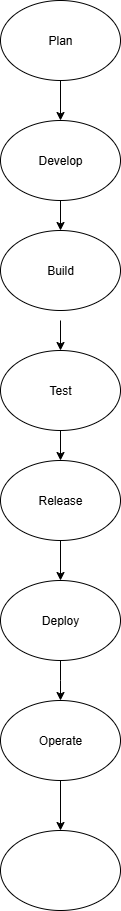

The diagram above was exported from draw.io. Its source (the exported page's mxGraphModel, read from the mxfile embedded in the PNG):
<mxGraphModel dx="1042" dy="562" grid="1" gridSize="10" guides="1" tooltips="1" connect="1" arrows="1" fold="1" page="1" pageScale="1" pageWidth="850" pageHeight="1100" math="0" shadow="0">
  <root>
    <mxCell id="0" />
    <mxCell id="1" parent="0" />
    <mxCell id="w6eSHRQrjwVZ9M0WN3gU-1" value="Build" style="ellipse;whiteSpace=wrap;html=1;" vertex="1" parent="1">
      <mxGeometry x="370" y="250" width="120" height="80" as="geometry" />
    </mxCell>
    <mxCell id="w6eSHRQrjwVZ9M0WN3gU-2" value="Release" style="ellipse;whiteSpace=wrap;html=1;" vertex="1" parent="1">
      <mxGeometry x="370" y="480" width="120" height="80" as="geometry" />
    </mxCell>
    <mxCell id="w6eSHRQrjwVZ9M0WN3gU-3" value="Test" style="ellipse;whiteSpace=wrap;html=1;" vertex="1" parent="1">
      <mxGeometry x="370" y="370" width="120" height="80" as="geometry" />
    </mxCell>
    <mxCell id="w6eSHRQrjwVZ9M0WN3gU-7" style="edgeStyle=orthogonalEdgeStyle;rounded=0;orthogonalLoop=1;jettySize=auto;html=1;" edge="1" parent="1" source="w6eSHRQrjwVZ9M0WN3gU-4" target="w6eSHRQrjwVZ9M0WN3gU-1">
      <mxGeometry relative="1" as="geometry" />
    </mxCell>
    <mxCell id="w6eSHRQrjwVZ9M0WN3gU-4" value="Develop" style="ellipse;whiteSpace=wrap;html=1;" vertex="1" parent="1">
      <mxGeometry x="370" y="140" width="120" height="80" as="geometry" />
    </mxCell>
    <mxCell id="w6eSHRQrjwVZ9M0WN3gU-5" value="Plan" style="ellipse;whiteSpace=wrap;html=1;" vertex="1" parent="1">
      <mxGeometry x="370" y="20" width="120" height="80" as="geometry" />
    </mxCell>
    <mxCell id="w6eSHRQrjwVZ9M0WN3gU-6" value="" style="endArrow=classic;html=1;rounded=0;exitX=0.5;exitY=1;exitDx=0;exitDy=0;" edge="1" parent="1" source="w6eSHRQrjwVZ9M0WN3gU-5">
      <mxGeometry width="50" height="50" relative="1" as="geometry">
        <mxPoint x="429.5" y="110" as="sourcePoint" />
        <mxPoint x="430" y="140" as="targetPoint" />
      </mxGeometry>
    </mxCell>
    <mxCell id="w6eSHRQrjwVZ9M0WN3gU-12" value="" style="endArrow=classic;html=1;rounded=0;entryX=0.5;entryY=0;entryDx=0;entryDy=0;" edge="1" parent="1" target="w6eSHRQrjwVZ9M0WN3gU-3">
      <mxGeometry width="50" height="50" relative="1" as="geometry">
        <mxPoint x="430" y="340" as="sourcePoint" />
        <mxPoint x="450" y="290" as="targetPoint" />
      </mxGeometry>
    </mxCell>
    <mxCell id="w6eSHRQrjwVZ9M0WN3gU-13" value="Deploy" style="ellipse;whiteSpace=wrap;html=1;" vertex="1" parent="1">
      <mxGeometry x="370" y="600" width="120" height="80" as="geometry" />
    </mxCell>
    <mxCell id="w6eSHRQrjwVZ9M0WN3gU-14" value="Operate" style="ellipse;whiteSpace=wrap;html=1;" vertex="1" parent="1">
      <mxGeometry x="370" y="720" width="120" height="80" as="geometry" />
    </mxCell>
    <mxCell id="w6eSHRQrjwVZ9M0WN3gU-15" value="" style="ellipse;whiteSpace=wrap;html=1;" vertex="1" parent="1">
      <mxGeometry x="370" y="850" width="120" height="80" as="geometry" />
    </mxCell>
    <mxCell id="w6eSHRQrjwVZ9M0WN3gU-16" value="" style="endArrow=classic;html=1;rounded=0;entryX=0.5;entryY=0;entryDx=0;entryDy=0;exitX=0.5;exitY=1;exitDx=0;exitDy=0;" edge="1" parent="1" source="w6eSHRQrjwVZ9M0WN3gU-3" target="w6eSHRQrjwVZ9M0WN3gU-2">
      <mxGeometry width="50" height="50" relative="1" as="geometry">
        <mxPoint x="400" y="370" as="sourcePoint" />
        <mxPoint x="450" y="320" as="targetPoint" />
      </mxGeometry>
    </mxCell>
    <mxCell id="w6eSHRQrjwVZ9M0WN3gU-17" value="" style="endArrow=classic;html=1;rounded=0;exitX=0.5;exitY=1;exitDx=0;exitDy=0;entryX=0.5;entryY=0;entryDx=0;entryDy=0;" edge="1" parent="1" source="w6eSHRQrjwVZ9M0WN3gU-2" target="w6eSHRQrjwVZ9M0WN3gU-13">
      <mxGeometry width="50" height="50" relative="1" as="geometry">
        <mxPoint x="400" y="670" as="sourcePoint" />
        <mxPoint x="450" y="620" as="targetPoint" />
      </mxGeometry>
    </mxCell>
    <mxCell id="w6eSHRQrjwVZ9M0WN3gU-18" value="" style="endArrow=classic;html=1;rounded=0;exitX=0.5;exitY=1;exitDx=0;exitDy=0;entryX=0.5;entryY=0;entryDx=0;entryDy=0;" edge="1" parent="1" source="w6eSHRQrjwVZ9M0WN3gU-13" target="w6eSHRQrjwVZ9M0WN3gU-14">
      <mxGeometry width="50" height="50" relative="1" as="geometry">
        <mxPoint x="400" y="790" as="sourcePoint" />
        <mxPoint x="450" y="740" as="targetPoint" />
        <Array as="points">
          <mxPoint x="430" y="700" />
        </Array>
      </mxGeometry>
    </mxCell>
    <mxCell id="w6eSHRQrjwVZ9M0WN3gU-19" value="" style="endArrow=classic;html=1;rounded=0;exitX=0.5;exitY=1;exitDx=0;exitDy=0;entryX=0.5;entryY=0;entryDx=0;entryDy=0;" edge="1" parent="1" source="w6eSHRQrjwVZ9M0WN3gU-14" target="w6eSHRQrjwVZ9M0WN3gU-15">
      <mxGeometry width="50" height="50" relative="1" as="geometry">
        <mxPoint x="400" y="790" as="sourcePoint" />
        <mxPoint x="440" y="830" as="targetPoint" />
      </mxGeometry>
    </mxCell>
  </root>
</mxGraphModel>